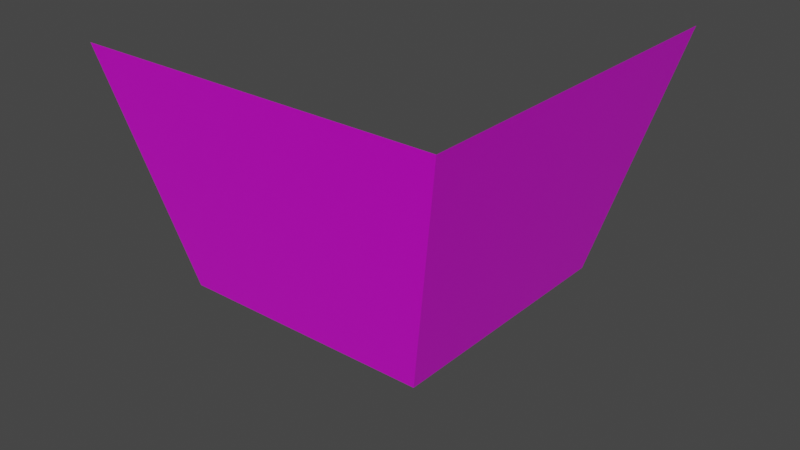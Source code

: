 # Source: laderaEsquinaC2.blend  (saved by Blender 2.91.10; exported with 4.5.12 LTS)
import bpy
from mathutils import Matrix  # noqa: F401  (used for matrix-valued properties, if any)

bpy.ops.wm.read_factory_settings(use_empty=True)
scene = bpy.context.scene
scene.name = 'Scene'

# ---- collections
col_collection = bpy.data.collections.new('Collection'); scene.collection.children.link(col_collection)

# ---- images (referenced by path relative to the original .blend; pixels are not part of the script)
import os
ASSET_DIR = os.environ.get("B2B_ASSET_DIR", "")  # directory of the original .blend (textures are referenced by path, not embedded)
HERE = os.path.dirname(os.path.abspath(__file__))  # packed textures are extracted next to this script under _unpacked/

def load_image(name, relpath, width, height, colorspace="sRGB"):
    """Load a texture the original file referenced (path relative to the .blend, or extracted next to this script)."""
    p = next((c for c in (os.path.join(HERE, relpath), os.path.join(ASSET_DIR, relpath)) if relpath and os.path.exists(c)), "")
    if p:
        img = bpy.data.images.load(p, check_existing=True)
        img.name = name
    else:  # same state as the original file: an image datablock whose file is absent (Cycles renders it pink)
        img = bpy.data.images.new(name, width, height)
        img.source = "FILE"
        img.filepath = "//" + (relpath or name)
    img.colorspace_settings.name = colorspace
    return img
img_tileset_png = load_image('Tileset.png', 'Tileset.png', 1024, 1024, 'sRGB')

# ---- materials (node trees are filled in below, after node groups)
mat_material = bpy.data.materials.new('Material')
mat_material.alpha_threshold = 0.0
mat_material.use_transparent_shadow = False
mat_material.line_color = (0.0, 0.0, 0.0, 1.0)

# ---- material node trees
mat_material.use_nodes = True; mat_material.node_tree.nodes.clear()
_N = mat_material.node_tree.nodes; _L = mat_material.node_tree.links
n0 = _N.new('ShaderNodeOutputMaterial'); n0.name = 'Material Output'; n0.location = (300, 300)
n1 = _N.new('ShaderNodeBsdfPrincipled'); n1.name = 'Principled BSDF'; n1.location = (10, 300)
n1.distribution = 'GGX'
n1.subsurface_method = 'BURLEY'
n1.inputs[2].default_value = 0.4
n1.inputs[3].default_value = 1.45
n1.inputs[27].default_value = (0.0, 0.0, 0.0, 1.0)
n1.inputs[28].default_value = 1.0
n2 = _N.new('ShaderNodeTexImage'); n2.name = 'Image Texture'; n2.location = (-340, 220)
n2.image = img_tileset_png
_L.new(n1.outputs[0], n0.inputs[0])
_L.new(n2.outputs[0], n1.inputs[0])
n0.is_active_output = True

# ---- world
world_world = bpy.data.worlds.new('World'); scene.world = world_world
world_world.use_nodes = True; world_world.node_tree.nodes.clear()
_N = world_world.node_tree.nodes; _L = world_world.node_tree.links
n0 = _N.new('ShaderNodeOutputWorld'); n0.name = 'World Output'; n0.location = (300, 300)
n1 = _N.new('ShaderNodeBackground'); n1.name = 'Background'; n1.location = (10, 300)
n1.inputs[0].default_value = (0.05088, 0.05088, 0.05088, 1.0)
_L.new(n1.outputs[0], n0.inputs[0])
n0.is_active_output = True
world_world.color = (0.05088, 0.05088, 0.05088)
world_world.use_sun_shadow = False
world_world.sun_shadow_jitter_overblur = 0.0

# ---- meshes
me_cube = bpy.data.meshes.new('Cube')
me_cube.from_pydata([(0.0, 0.0, -2.98e-08), (0.0, 0.5, -0.5), (0.5, 2.98e-08, -2.98e-08), (0.5, 0.5, -2.98e-08), (0.375, 0.125, -0.375), (0.0, 0.125, -0.375), (0.375, 0.5, -0.375)], [], [(4, 1, 5), (3, 6, 4, 2), (2, 4, 5, 0), (1, 4, 6)])
_uv = me_cube.uv_layers.new(name='UVMap')
_uv.uv.foreach_set('vector', [0.9923, 0.07797, 0.9998, 0.07047, 0.9998, 0.07797, 0.9455, 0.01545, 0.9455, 0.009941, 0.9516, 0.009941, 0.9529, 0.01545, 0.9455, 0.01545, 0.9472, 0.009941, 0.9529, 0.009941, 0.9529, 0.01545, 0.9998, 0.07047, 0.9923, 0.07797, 0.9923, 0.07047])
me_cube.materials.append(mat_material)
me_cube.use_remesh_preserve_volume = False
me_cube.use_remesh_preserve_attributes = False
me_cube.use_mirror_vertex_groups = False
me_cube.update()

# ---- objects
ob_cube = bpy.data.objects.new('Cube', me_cube)

# ---- transforms, parenting, visibility, modifiers, constraints
ob_cube.location = (0.0, 0.0, 0.0)
ob_cube.lock_rotations_4d = False
ob_cube.empty_display_type = 'ARROWS'
ob_cube.lineart.crease_threshold = 0.0

# ---- collection membership
col_collection.objects.link(ob_cube)

# ---- scene / render settings (as saved in the file)
scene.frame_start = 1; scene.frame_end = 250; scene.frame_set(1)
scene.render.engine = 'BLENDER_EEVEE_NEXT'
scene.cycles.use_denoising = False
scene.cycles.samples = 128
scene.cycles.sampling_pattern = 'TABULATED_SOBOL'
scene.cycles.use_adaptive_sampling = False
scene.cycles.use_light_tree = False
scene.view_settings.view_transform = 'Filmic'
bpy.context.view_layer.update()

# ---- added for rendering (the .blend has no active camera and no usable light): camera, sun
cam_auto = bpy.data.cameras.new('AutoCamera')
cam_auto.lens = 50.0
cam_auto.sensor_width = 36.0
cam_auto.clip_end = 1000.0
ob_auto_camera = bpy.data.objects.new('AutoCamera', cam_auto)
scene.collection.objects.link(ob_auto_camera)
ob_auto_camera.location = (1.05127, -0.711522, 0.391014)
ob_auto_camera.rotation_euler = (1.09748, -7.21219e-08, 0.694738)
scene.camera = ob_auto_camera
light_auto_sun = bpy.data.lights.new('AutoSun', 'SUN')
light_auto_sun.energy = 3.0
light_auto_sun.angle = 0.0523599
ob_auto_sun = bpy.data.objects.new('AutoSun', light_auto_sun)
scene.collection.objects.link(ob_auto_sun)
ob_auto_sun.rotation_euler = (0.872665, 0.174533, 0.523599)
bpy.context.view_layer.update()
